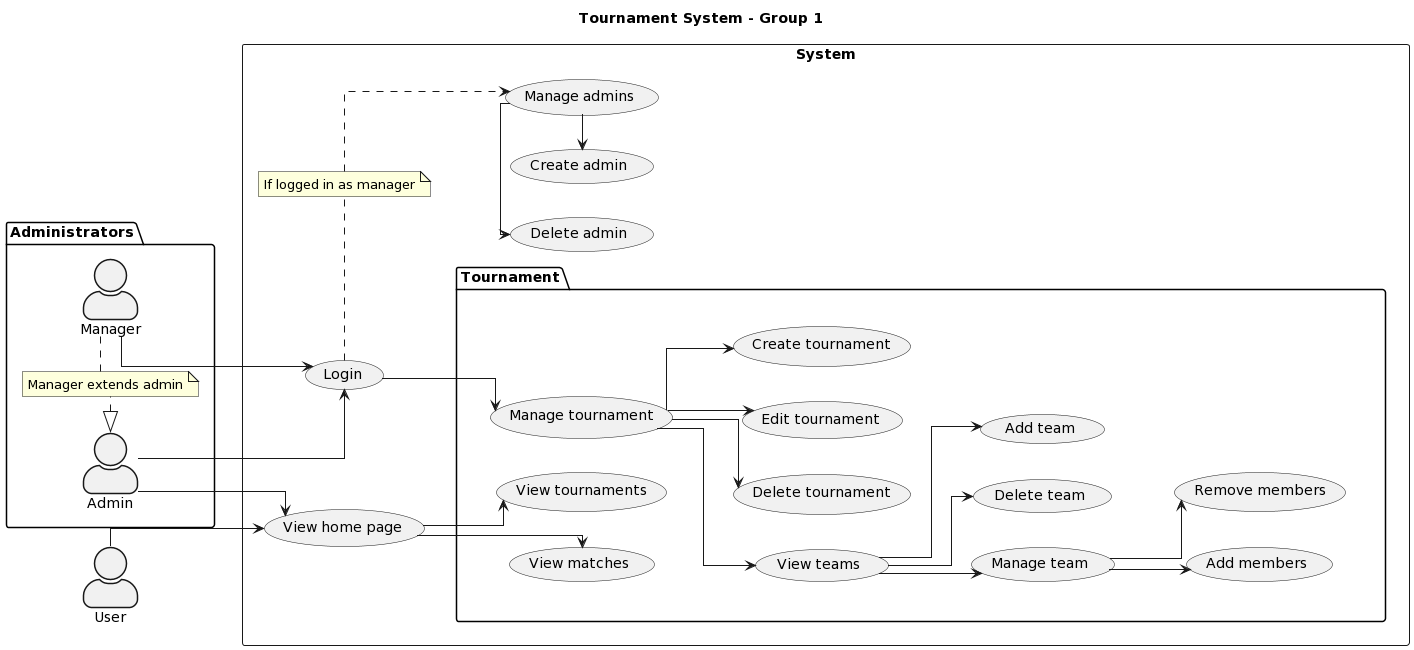

The diagram above was rendered by PlantUML. Its source (embedded in the PNG):
@startuml
title Tournament System - Group 1 

skinparam actorStyle awesome
skinparam linetype ortho

package Administrators {
    actor Manager as mgr
    actor Admin as adm

    note "Manager extends admin" as MgrNote
    mgr .l. MgrNote
    MgrNote .l.|> adm
}

actor User as u1

left to right direction
rectangle System {
    usecase "Login" as SysLogin
    usecase "Manage admins" as SysMngAdm
    
        usecase "Create admin" as SysCrtAdm
        usecase "Delete admin" as SysDelAdm
    
    usecase "View home page" as HomeView
    
    package Tournament {
        usecase "Manage tournament" as MngTou
        together {
            usecase "Create tournament" as TouCreateT
            usecase "Edit tournament" as TouEdit
            usecase "Delete tournament" as TouDelete
            usecase "View teams" as TeamView
        }
        together {
            usecase "Add team" as TeamAdd
            usecase "Delete team" as TeamDel
            usecase "Manage team" as TeamMng
            usecase "Add members" as MembAdd
            usecase "Remove members" as MembDel
        }
        together {
            usecase "View tournaments" as TouVtou
            usecase "View matches" as TouVmatch
        }
    }

    note "If logged in as manager" as SysCrtAdmNote
    SysLogin .r. SysCrtAdmNote
    SysCrtAdmNote ..> SysMngAdm
}

mgr --> SysLogin

adm --> SysLogin
adm --> HomeView

u1 --> HomeView

SysLogin --> MngTou

SysMngAdm -l--> SysCrtAdm
SysMngAdm -l--> SysDelAdm

MngTou --> TouCreateT
MngTou --> TouEdit
MngTou --> TouDelete
MngTou --> TeamView

TeamView --> TeamAdd
TeamView --> TeamDel
TeamView --> TeamMng

TeamMng --> MembAdd
TeamMng --> MembDel


HomeView --> TouVtou
HomeView --> TouVmatch
@enduml